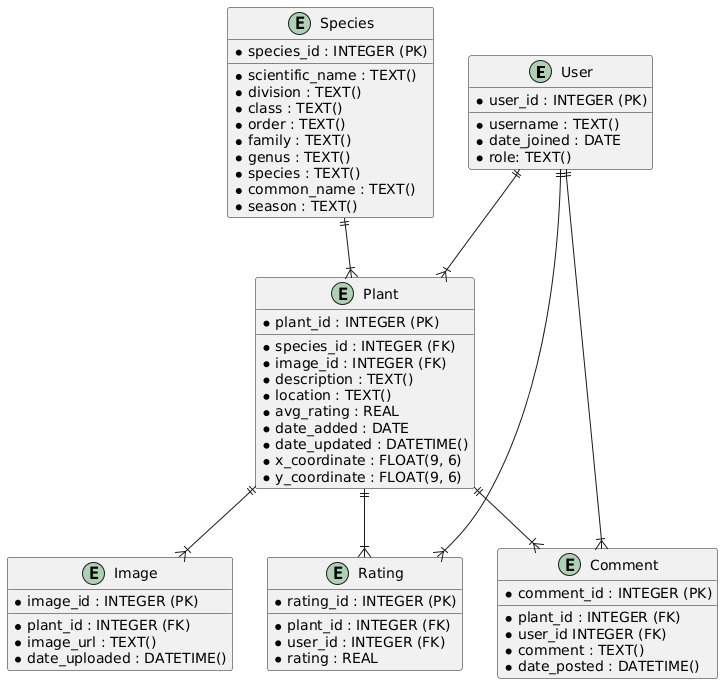

The diagram above was rendered by PlantUML. Its source (embedded in the PNG):
@startuml
entity User {
    * user_id : INTEGER (PK)
    __
    * username : TEXT()
    * date_joined : DATE
    * role: TEXT()
}

entity Plant {
    * plant_id : INTEGER (PK)
    __
    * species_id : INTEGER (FK)
    * image_id : INTEGER (FK)
    * description : TEXT()
    * location : TEXT()
    * avg_rating : REAL
    * date_added : DATE
    * date_updated : DATETIME()
    * x_coordinate : FLOAT(9, 6)
    * y_coordinate : FLOAT(9, 6)
}

entity Species {
    * species_id : INTEGER (PK)
    __
    * scientific_name : TEXT()
    * division : TEXT()
    * class : TEXT()
    * order : TEXT()
    * family : TEXT()
    * genus : TEXT()
    * species : TEXT()
    * common_name : TEXT()
    * season : TEXT()
}

entity Image {
    * image_id : INTEGER (PK)
    __
    * plant_id : INTEGER (FK)
    * image_url : TEXT()
    * date_uploaded : DATETIME()
}

entity Comment {
    * comment_id : INTEGER (PK)
    __
    * plant_id : INTEGER (FK)
    * user_id INTEGER (FK)
    * comment : TEXT()
    * date_posted : DATETIME()
}

entity Rating {
    * rating_id : INTEGER (PK)
    __
    * plant_id : INTEGER (FK)
    * user_id : INTEGER (FK)
    * rating : REAL
}

User ||--|{ Plant
User ||--|{ Comment
User ||--|{ Rating

Species ||--|{ Plant

Plant ||--|{ Image
Plant ||--|{ Comment
Plant ||--|{ Rating
@enduml